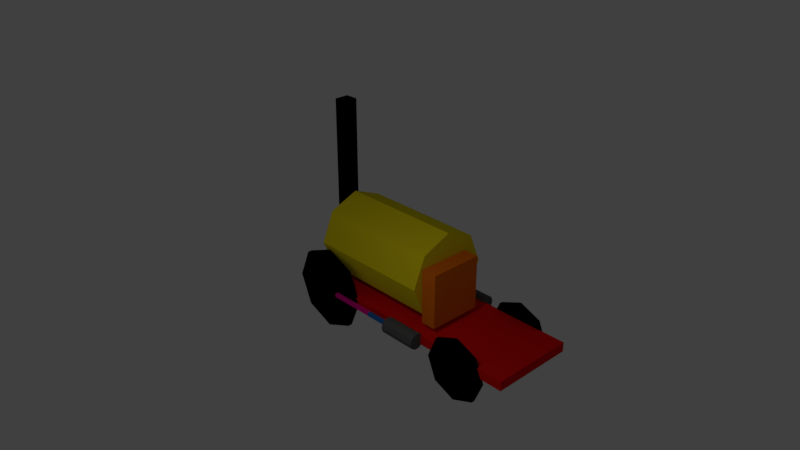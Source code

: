 # Source: simple_locomotive.blend  (saved by Blender 2.79.0; exported with 4.5.12 LTS)
import bpy
from mathutils import Matrix  # noqa: F401  (used for matrix-valued properties, if any)

bpy.ops.wm.read_factory_settings(use_empty=True)
scene = bpy.context.scene
scene.name = 'Scene'

# ---- collections
col_collection_1 = bpy.data.collections.new('Collection 1'); scene.collection.children.link(col_collection_1)

# ---- materials (node trees are filled in below, after node groups)
mat_gris = bpy.data.materials.new('Gris')
mat_gris.alpha_threshold = 0.0
mat_gris.use_transparent_shadow = False
mat_gris.diffuse_color = (0.1065, 0.1065, 0.1065, 1.0)
mat_gris.roughness = 0.5
mat_blateral = bpy.data.materials.new('BLateral')
mat_blateral.alpha_threshold = 0.0
mat_blateral.use_transparent_shadow = False
mat_blateral.diffuse_color = (0.02154, 0.1397, 0.477, 1.0)
mat_blateral.roughness = 0.5
mat_rose = bpy.data.materials.new('Rose')
mat_rose.alpha_threshold = 0.0
mat_rose.use_transparent_shadow = False
mat_rose.diffuse_color = (0.8, 0.0009101, 0.3008, 1.0)
mat_rose.roughness = 0.5
mat_orange = bpy.data.materials.new('Orange')
mat_orange.alpha_threshold = 0.0
mat_orange.use_transparent_shadow = False
mat_orange.diffuse_color = (0.8, 0.1681, 0.005229, 1.0)
mat_orange.roughness = 0.5
mat_noir = bpy.data.materials.new('Noir')
mat_noir.alpha_threshold = 0.0
mat_noir.use_transparent_shadow = False
mat_noir.diffuse_color = (0.0, 0.0, 0.0, 1.0)
mat_noir.roughness = 0.5
mat_rouge = bpy.data.materials.new('Rouge')
mat_rouge.alpha_threshold = 0.0
mat_rouge.use_transparent_shadow = False
mat_rouge.diffuse_color = (0.8, 0.006199, 0.004931, 1.0)
mat_rouge.roughness = 0.5
mat_jaune = bpy.data.materials.new('Jaune')
mat_jaune.alpha_threshold = 0.0
mat_jaune.use_transparent_shadow = False
mat_jaune.diffuse_color = (0.8, 0.6627, 0.008761, 1.0)
mat_jaune.roughness = 0.5

# ---- material node trees

# ---- world
world_world = bpy.data.worlds.new('World'); scene.world = world_world
world_world.color = (0.05088, 0.05088, 0.05088)
world_world.use_sun_shadow = False
world_world.sun_shadow_jitter_overblur = 0.0
world_world.cycles.sampling_method = 'MANUAL'

# ---- cameras
cam_camera = bpy.data.cameras.new('Camera')
cam_camera.clip_end = 100.0
cam_camera.lens = 35.0
cam_camera.sensor_width = 32.0
cam_camera.sensor_height = 18.0
cam_camera.ortho_scale = 7.314
cam_camera.dof.focus_distance = 0.0
cam_camera.dof.aperture_fstop = 128.0

# ---- lights
light_lamp = bpy.data.lights.new('Lamp', 'POINT')
light_lamp.transmission_factor = 0.0
light_lamp.cutoff_distance = 30.0
light_lamp.energy = 100.0
light_lamp.shadow_buffer_clip_start = 1.001
light_lamp.shadow_soft_size = 0.1
light_lamp.shadow_maximum_resolution = 0.006
light_lamp.use_absolute_resolution = True

# ---- meshes
me_cylinder_002 = bpy.data.meshes.new('Cylinder.002')
me_cylinder_002.from_pydata([(0.0, 1.0, -1.0), (0.0, 1.0, 1.0), (0.5878, 0.809, -1.0), (0.5878, 0.809, 1.0), (0.9511, 0.309, -1.0), (0.9511, 0.309, 1.0), (0.9511, -0.309, -1.0), (0.9511, -0.309, 1.0), (0.5878, -0.809, -1.0), (0.5878, -0.809, 1.0), (-8.742e-08, -1.0, -1.0), (-8.742e-08, -1.0, 1.0), (-0.5878, -0.809, -1.0), (-0.5878, -0.809, 1.0), (-0.9511, -0.309, -1.0), (-0.9511, -0.309, 1.0), (-0.9511, 0.309, -1.0), (-0.9511, 0.309, 1.0), (-0.5878, 0.809, -1.0), (-0.5878, 0.809, 1.0)], [], [(0, 1, 3, 2), (2, 3, 5, 4), (4, 5, 7, 6), (6, 7, 9, 8), (8, 9, 11, 10), (10, 11, 13, 12), (12, 13, 15, 14), (14, 15, 17, 16), (3, 1, 19, 17, 15, 13, 11, 9, 7, 5), (16, 17, 19, 18), (18, 19, 1, 0), (0, 2, 4, 6, 8, 10, 12, 14, 16, 18)])
me_cylinder_002.materials.append(mat_gris)
me_cylinder_002.use_remesh_preserve_volume = False
me_cylinder_002.use_remesh_preserve_attributes = False
me_cylinder_002.use_mirror_vertex_groups = False
me_cylinder_002.update()
me_cube_006 = bpy.data.meshes.new('Cube.006')
me_cube_006.from_pydata([(-1.0, -1.0, -1.0), (-1.0, -1.0, 1.0), (-1.0, 1.0, -1.0), (-1.0, 1.0, 1.0), (1.0, -1.0, -1.0), (1.0, -1.0, 1.0), (1.0, 1.0, -1.0), (1.0, 1.0, 1.0)], [], [(0, 1, 3, 2), (2, 3, 7, 6), (6, 7, 5, 4), (4, 5, 1, 0), (2, 6, 4, 0), (7, 3, 1, 5)])
me_cube_006.materials.append(mat_blateral)
me_cube_006.use_remesh_preserve_volume = False
me_cube_006.use_remesh_preserve_attributes = False
me_cube_006.use_mirror_vertex_groups = False
me_cube_006.update()
me_cube_005 = bpy.data.meshes.new('Cube.005')
me_cube_005.from_pydata([(-1.0, -1.0, -1.0), (-1.0, -1.0, 1.0), (-1.0, 1.0, -1.0), (-1.0, 1.0, 1.0), (1.0, -1.0, -1.0), (1.0, -1.0, 1.0), (1.0, 1.0, -1.0), (1.0, 1.0, 1.0)], [], [(0, 1, 3, 2), (2, 3, 7, 6), (6, 7, 5, 4), (4, 5, 1, 0), (2, 6, 4, 0), (7, 3, 1, 5)])
me_cube_005.materials.append(mat_rose)
me_cube_005.use_remesh_preserve_volume = False
me_cube_005.use_remesh_preserve_attributes = False
me_cube_005.use_mirror_vertex_groups = False
me_cube_005.update()
me_cube_002 = bpy.data.meshes.new('Cube.002')
me_cube_002.from_pydata([(-1.0, -1.0, -1.0), (-1.0, -1.0, 1.0), (-1.0, 1.0, -1.0), (-1.0, 1.0, 1.0), (1.0, -1.0, -1.0), (1.0, -1.0, 1.0), (1.0, 1.0, -1.0), (1.0, 1.0, 1.0)], [], [(0, 1, 3, 2), (2, 3, 7, 6), (6, 7, 5, 4), (4, 5, 1, 0), (2, 6, 4, 0), (7, 3, 1, 5)])
me_cube_002.materials.append(mat_rose)
me_cube_002.use_remesh_preserve_volume = False
me_cube_002.use_remesh_preserve_attributes = False
me_cube_002.use_mirror_vertex_groups = False
me_cube_002.update()
me_cube_001 = bpy.data.meshes.new('Cube.001')
me_cube_001.from_pydata([(-1.0, -1.0, -1.0), (-1.0, -1.0, 1.0), (-1.0, 1.0, -1.0), (-1.0, 1.0, 1.0), (1.0, -1.0, -1.0), (1.0, -1.0, 1.0), (1.0, 1.0, -1.0), (1.0, 1.0, 1.0)], [], [(0, 1, 3, 2), (2, 3, 7, 6), (6, 7, 5, 4), (4, 5, 1, 0), (2, 6, 4, 0), (7, 3, 1, 5)])
me_cube_001.materials.append(mat_blateral)
me_cube_001.use_remesh_preserve_volume = False
me_cube_001.use_remesh_preserve_attributes = False
me_cube_001.use_mirror_vertex_groups = False
me_cube_001.update()
me_cylinder = bpy.data.meshes.new('Cylinder')
me_cylinder.from_pydata([(0.0, 1.0, -1.0), (0.0, 1.0, 1.0), (0.5878, 0.809, -1.0), (0.5878, 0.809, 1.0), (0.9511, 0.309, -1.0), (0.9511, 0.309, 1.0), (0.9511, -0.309, -1.0), (0.9511, -0.309, 1.0), (0.5878, -0.809, -1.0), (0.5878, -0.809, 1.0), (-8.742e-08, -1.0, -1.0), (-8.742e-08, -1.0, 1.0), (-0.5878, -0.809, -1.0), (-0.5878, -0.809, 1.0), (-0.9511, -0.309, -1.0), (-0.9511, -0.309, 1.0), (-0.9511, 0.309, -1.0), (-0.9511, 0.309, 1.0), (-0.5878, 0.809, -1.0), (-0.5878, 0.809, 1.0)], [], [(0, 1, 3, 2), (2, 3, 5, 4), (4, 5, 7, 6), (6, 7, 9, 8), (8, 9, 11, 10), (10, 11, 13, 12), (12, 13, 15, 14), (14, 15, 17, 16), (3, 1, 19, 17, 15, 13, 11, 9, 7, 5), (16, 17, 19, 18), (18, 19, 1, 0), (0, 2, 4, 6, 8, 10, 12, 14, 16, 18)])
me_cylinder.materials.append(mat_gris)
me_cylinder.use_remesh_preserve_volume = False
me_cylinder.use_remesh_preserve_attributes = False
me_cylinder.use_mirror_vertex_groups = False
me_cylinder.update()
me_cube = bpy.data.meshes.new('Cube')
me_cube.from_pydata([(-1.0, -1.0, -1.0), (-1.0, -1.0, 1.0), (-1.0, 1.0, -1.0), (-1.0, 1.0, 1.0), (1.0, -1.0, -1.0), (1.0, -1.0, 1.0), (1.0, 1.0, -1.0), (1.0, 1.0, 1.0)], [], [(0, 1, 3, 2), (2, 3, 7, 6), (6, 7, 5, 4), (4, 5, 1, 0), (2, 6, 4, 0), (7, 3, 1, 5)])
me_cube.materials.append(mat_orange)
me_cube.use_remesh_preserve_volume = False
me_cube.use_remesh_preserve_attributes = False
me_cube.use_mirror_vertex_groups = False
me_cube.update()
me_plane_001 = bpy.data.meshes.new('Plane.001')
me_plane_001.from_pydata([(-1.0, -1.0, 0.0), (1.0, -1.0, 0.0), (-1.0, 1.0, 0.0), (1.0, 1.0, 0.0), (-1.0, -1.0, 0.3166), (1.0, -1.0, 0.3166), (-1.0, 1.0, 0.3166), (1.0, 1.0, 0.3166)], [], [(0, 2, 3, 1), (4, 5, 7, 6), (3, 2, 6, 7), (0, 1, 5, 4), (1, 3, 7, 5), (2, 0, 4, 6)])
me_plane_001.materials.append(mat_noir)
me_plane_001.use_remesh_preserve_volume = False
me_plane_001.use_remesh_preserve_attributes = False
me_plane_001.use_mirror_vertex_groups = False
me_plane_001.update()
me_circle_006 = bpy.data.meshes.new('Circle.006')
me_circle_006.from_pydata([(0.0, 1.0, 0.0), (-0.7071, 0.7071, 0.0), (-1.0, -4.371e-08, 0.0), (-0.7071, -0.7071, 0.0), (8.742e-08, -1.0, 0.0), (0.7071, -0.7071, 0.0), (1.0, 1.192e-08, 0.0), (0.7071, 0.7071, 0.0), (0.0, 1.0, 0.1047), (-0.7071, 0.7071, 0.1047), (-1.0, -3.913e-08, 0.1047), (-0.7071, -0.7071, 0.1047), (8.742e-08, -1.0, 0.1047), (0.7071, -0.7071, 0.1047), (1.0, 1.65e-08, 0.1047), (0.7071, 0.7071, 0.1047)], [], [(1, 0, 7, 6, 5, 4, 3, 2), (9, 10, 11, 12, 13, 14, 15, 8), (7, 0, 8, 15), (5, 6, 14, 13), (3, 4, 12, 11), (1, 2, 10, 9), (6, 7, 15, 14), (4, 5, 13, 12), (2, 3, 11, 10), (0, 1, 9, 8)])
me_circle_006.materials.append(mat_noir)
me_circle_006.use_remesh_preserve_volume = False
me_circle_006.use_remesh_preserve_attributes = False
me_circle_006.use_mirror_vertex_groups = False
me_circle_006.update()
me_circle_005 = bpy.data.meshes.new('Circle.005')
me_circle_005.from_pydata([(0.0, 1.0, 0.0), (-0.7071, 0.7071, 0.0), (-1.0, -4.371e-08, 0.0), (-0.7071, -0.7071, 0.0), (8.742e-08, -1.0, 0.0), (0.7071, -0.7071, 0.0), (1.0, 1.192e-08, 0.0), (0.7071, 0.7071, 0.0), (0.0, 1.0, 0.1047), (-0.7071, 0.7071, 0.1047), (-1.0, -3.913e-08, 0.1047), (-0.7071, -0.7071, 0.1047), (8.742e-08, -1.0, 0.1047), (0.7071, -0.7071, 0.1047), (1.0, 1.65e-08, 0.1047), (0.7071, 0.7071, 0.1047)], [], [(1, 0, 7, 6, 5, 4, 3, 2), (9, 10, 11, 12, 13, 14, 15, 8), (7, 0, 8, 15), (5, 6, 14, 13), (3, 4, 12, 11), (1, 2, 10, 9), (6, 7, 15, 14), (4, 5, 13, 12), (2, 3, 11, 10), (0, 1, 9, 8)])
me_circle_005.materials.append(mat_noir)
me_circle_005.use_remesh_preserve_volume = False
me_circle_005.use_remesh_preserve_attributes = False
me_circle_005.use_mirror_vertex_groups = False
me_circle_005.update()
me_circle_004 = bpy.data.meshes.new('Circle.004')
me_circle_004.from_pydata([(0.0, 1.0, 0.0), (-0.7071, 0.7071, 0.0), (-1.0, -4.371e-08, 0.0), (-0.7071, -0.7071, 0.0), (8.742e-08, -1.0, 0.0), (0.7071, -0.7071, 0.0), (1.0, 1.192e-08, 0.0), (0.7071, 0.7071, 0.0), (0.0, 1.0, 0.1047), (-0.7071, 0.7071, 0.1047), (-1.0, -3.913e-08, 0.1047), (-0.7071, -0.7071, 0.1047), (8.742e-08, -1.0, 0.1047), (0.7071, -0.7071, 0.1047), (1.0, 1.65e-08, 0.1047), (0.7071, 0.7071, 0.1047)], [], [(1, 0, 7, 6, 5, 4, 3, 2), (9, 10, 11, 12, 13, 14, 15, 8), (7, 0, 8, 15), (5, 6, 14, 13), (3, 4, 12, 11), (1, 2, 10, 9), (6, 7, 15, 14), (4, 5, 13, 12), (2, 3, 11, 10), (0, 1, 9, 8)])
me_circle_004.materials.append(mat_noir)
me_circle_004.use_remesh_preserve_volume = False
me_circle_004.use_remesh_preserve_attributes = False
me_circle_004.use_mirror_vertex_groups = False
me_circle_004.update()
me_circle_002 = bpy.data.meshes.new('Circle.002')
me_circle_002.from_pydata([(0.0, 1.0, 0.0), (-0.7071, 0.7071, 0.0), (-1.0, -4.371e-08, 0.0), (-0.7071, -0.7071, 0.0), (8.742e-08, -1.0, 0.0), (0.7071, -0.7071, 0.0), (1.0, 1.192e-08, 0.0), (0.7071, 0.7071, 0.0), (0.0, 1.0, 0.1047), (-0.7071, 0.7071, 0.1047), (-1.0, -3.913e-08, 0.1047), (-0.7071, -0.7071, 0.1047), (8.742e-08, -1.0, 0.1047), (0.7071, -0.7071, 0.1047), (1.0, 1.65e-08, 0.1047), (0.7071, 0.7071, 0.1047)], [], [(1, 0, 7, 6, 5, 4, 3, 2), (9, 10, 11, 12, 13, 14, 15, 8), (7, 0, 8, 15), (5, 6, 14, 13), (3, 4, 12, 11), (1, 2, 10, 9), (6, 7, 15, 14), (4, 5, 13, 12), (2, 3, 11, 10), (0, 1, 9, 8)])
me_circle_002.materials.append(mat_noir)
me_circle_002.use_remesh_preserve_volume = False
me_circle_002.use_remesh_preserve_attributes = False
me_circle_002.use_mirror_vertex_groups = False
me_circle_002.update()
me_plane = bpy.data.meshes.new('Plane')
me_plane.from_pydata([(-1.0, -1.0, 0.0), (1.0, -1.0, 0.0), (-1.0, 1.0, 0.0), (1.0, 1.0, 0.0), (-1.0, -1.0, 0.2249), (1.0, -1.0, 0.2249), (-1.0, 1.0, 0.2249), (1.0, 1.0, 0.2249)], [], [(0, 2, 3, 1), (4, 5, 7, 6), (1, 3, 7, 5), (2, 0, 4, 6), (3, 2, 6, 7), (0, 1, 5, 4)])
me_plane.materials.append(mat_rouge)
me_plane.use_remesh_preserve_volume = False
me_plane.use_remesh_preserve_attributes = False
me_plane.use_mirror_vertex_groups = False
me_plane.update()
me_circle_001 = bpy.data.meshes.new('Circle.001')
me_circle_001.from_pydata([(0.0, 1.0, 0.0), (-0.7071, 0.7071, 0.0), (-1.0, -4.371e-08, 0.0), (-0.7071, -0.7071, 0.0), (8.742e-08, -1.0, 0.0), (0.7071, -0.7071, 0.0), (1.0, 1.192e-08, 0.0), (0.7071, 0.7071, 0.0), (2.265e-07, 1.0, 3.0), (-0.7071, 0.7071, 3.0), (-1.0, -4.371e-08, 3.0), (-0.7071, -0.7071, 3.0), (3.139e-07, -1.0, 3.0), (0.7071, -0.7071, 3.0), (1.0, 1.192e-08, 3.0), (0.7071, 0.7071, 3.0)], [], [(1, 0, 7, 6, 5, 4, 3, 2), (9, 10, 11, 12, 13, 14, 15, 8), (6, 7, 15, 14), (4, 5, 13, 12), (2, 3, 11, 10), (0, 1, 9, 8), (7, 0, 8, 15), (5, 6, 14, 13), (3, 4, 12, 11), (1, 2, 10, 9)])
me_circle_001.materials.append(mat_jaune)
me_circle_001.use_remesh_preserve_volume = False
me_circle_001.use_remesh_preserve_attributes = False
me_circle_001.use_mirror_vertex_groups = False
me_circle_001.update()

# ---- objects
ob_cylindre_d = bpy.data.objects.new('Cylindre_D', me_cylinder_002)
ob_bras_puissance_d = bpy.data.objects.new('Bras_puissance_D', me_cube_006)
ob_bras_entrainement_d = bpy.data.objects.new('Bras_entrainement_D', me_cube_005)
ob_bras_entrainement_g = bpy.data.objects.new('Bras_entrainement_G', me_cube_002)
ob_bras_puissance_g = bpy.data.objects.new('Bras_puissance_G', me_cube_001)
ob_cylindre_g = bpy.data.objects.new('Cylindre_G', me_cylinder)
ob_cube = bpy.data.objects.new('Cube', me_cube)
ob_plane_001 = bpy.data.objects.new('Plane.001', me_plane_001)
ob_roue_arg = bpy.data.objects.new('Roue_ARG', me_circle_006)
ob_roue_ard = bpy.data.objects.new('Roue_ARD', me_circle_005)
ob_roue_avd = bpy.data.objects.new('Roue_AVD', me_circle_004)
ob_roue_avg = bpy.data.objects.new('Roue_AVG', me_circle_002)
ob_plane = bpy.data.objects.new('Plane', me_plane)
ob_circle = bpy.data.objects.new('Circle', me_circle_001)
ob_lamp = bpy.data.objects.new('Lamp', light_lamp)
ob_camera = bpy.data.objects.new('Camera', cam_camera)

# ---- transforms, parenting, visibility, modifiers, constraints
ob_cylindre_d.location = (2.747, 1.037, 0.877)
ob_cylindre_d.rotation_euler = (-0.0, 1.571, 0.0)
ob_cylindre_d.scale = (0.1905, 0.1905, 0.4515)
ob_cylindre_d.lineart.crease_threshold = 0.0
ob_bras_puissance_d.location = (2.081, 1.034, 0.8811)
ob_bras_puissance_d.scale = (0.4072, 0.04021, 0.04021)
ob_bras_puissance_d.lineart.crease_threshold = 0.0
ob_bras_entrainement_d.location = (1.111, 1.034, 0.8811)
ob_bras_entrainement_d.scale = (0.564, 0.04021, 0.04021)
ob_bras_entrainement_d.lineart.crease_threshold = 0.0
ob_bras_entrainement_g.location = (1.111, -1.196, 0.8811)
ob_bras_entrainement_g.scale = (0.564, 0.04021, 0.04021)
ob_bras_entrainement_g.lineart.crease_threshold = 0.0
ob_bras_puissance_g.location = (2.081, -1.196, 0.8811)
ob_bras_puissance_g.scale = (0.4072, 0.04021, 0.04021)
ob_bras_puissance_g.lineart.crease_threshold = 0.0
ob_cylindre_g.location = (2.747, -1.193, 0.877)
ob_cylindre_g.rotation_euler = (-0.0, 1.571, 0.0)
ob_cylindre_g.scale = (0.1905, 0.1905, 0.4515)
ob_cylindre_g.lineart.crease_threshold = 0.0
ob_cube.location = (3.189, -0.2081, 1.764)
ob_cube.scale = (0.1825, 0.6446, 0.6446)
ob_cube.lineart.crease_threshold = 0.0
ob_plane_001.location = (-0.4518, -0.05569, 3.361)
ob_plane_001.rotation_euler = (-0.0, 1.571, 0.0)
ob_plane_001.scale = (1.8, 0.1705, 1.0)
ob_plane_001.lineart.crease_threshold = 0.0
ob_roue_arg.location = (4.212, -1.038, 0.6358)
ob_roue_arg.rotation_euler = (1.571, -0.0, 0.0)
ob_roue_arg.scale = (0.75, 0.75, 0.75)
ob_roue_arg.lineart.crease_threshold = 0.0
ob_roue_ard.location = (4.212, 0.9775, 0.6358)
ob_roue_ard.rotation_euler = (1.571, -0.0, 0.0)
ob_roue_ard.scale = (0.75, 0.75, 0.75)
ob_roue_ard.lineart.crease_threshold = 0.0
ob_roue_avd.location = (0.1672, 0.9775, 0.8584)
ob_roue_avd.rotation_euler = (1.571, -0.0, 0.0)
ob_roue_avd.lineart.crease_threshold = 0.0
ob_roue_avg.location = (0.1672, -1.038, 0.8584)
ob_roue_avg.rotation_euler = (1.571, -0.0, 0.0)
ob_roue_avg.lineart.crease_threshold = 0.0
ob_plane.location = (2.445, -0.08272, 0.7614)
ob_plane.scale = (3.0, 1.0, 1.0)
ob_plane.lineart.crease_threshold = 0.0
ob_circle.location = (0.0, -0.09089, 2.0)
ob_circle.rotation_euler = (-0.0, 1.571, 0.0)
ob_circle.lineart.crease_threshold = 0.0
ob_lamp.location = (4.076, -4.451, 5.904)
ob_lamp.rotation_euler = (0.6503, 0.05522, 1.866)
ob_lamp.lock_rotations_4d = False
ob_lamp.empty_display_type = 'ARROWS'
ob_lamp.color = (0.0, 0.0, 0.0, 0.0)
ob_lamp.lineart.crease_threshold = 0.0
ob_camera.location = (14.24, -12.09, 11.36)
ob_camera.rotation_euler = (1.109, 0.0, 0.8149)
ob_camera.lock_rotations_4d = False
ob_camera.empty_display_type = 'ARROWS'
ob_camera.color = (0.0, 0.0, 0.0, 0.0)
ob_camera.display_type = 'WIRE'
ob_camera.lineart.crease_threshold = 0.0

# ---- collection membership
col_collection_1.objects.link(ob_cylindre_d)
col_collection_1.objects.link(ob_bras_puissance_d)
col_collection_1.objects.link(ob_bras_entrainement_d)
col_collection_1.objects.link(ob_bras_entrainement_g)
col_collection_1.objects.link(ob_bras_puissance_g)
col_collection_1.objects.link(ob_cylindre_g)
col_collection_1.objects.link(ob_cube)
col_collection_1.objects.link(ob_plane_001)
col_collection_1.objects.link(ob_roue_arg)
col_collection_1.objects.link(ob_roue_ard)
col_collection_1.objects.link(ob_roue_avd)
col_collection_1.objects.link(ob_roue_avg)
col_collection_1.objects.link(ob_plane)
col_collection_1.objects.link(ob_circle)
col_collection_1.objects.link(ob_lamp)
col_collection_1.objects.link(ob_camera)

# ---- scene / render settings (as saved in the file)
scene.camera = ob_camera
scene.frame_start = 1; scene.frame_end = 250; scene.frame_set(1)
scene.render.engine = 'BLENDER_EEVEE_NEXT'
scene.render.resolution_percentage = 50
scene.render.dither_intensity = 0.0
scene.cycles.use_denoising = False
scene.cycles.samples = 128
scene.cycles.sampling_pattern = 'TABULATED_SOBOL'
scene.cycles.use_adaptive_sampling = False
scene.cycles.use_light_tree = False
scene.cycles.blur_glossy = 0.0
scene.cycles.sample_clamp_indirect = 0.0
scene.view_settings.view_transform = 'Standard'
bpy.context.view_layer.update()
